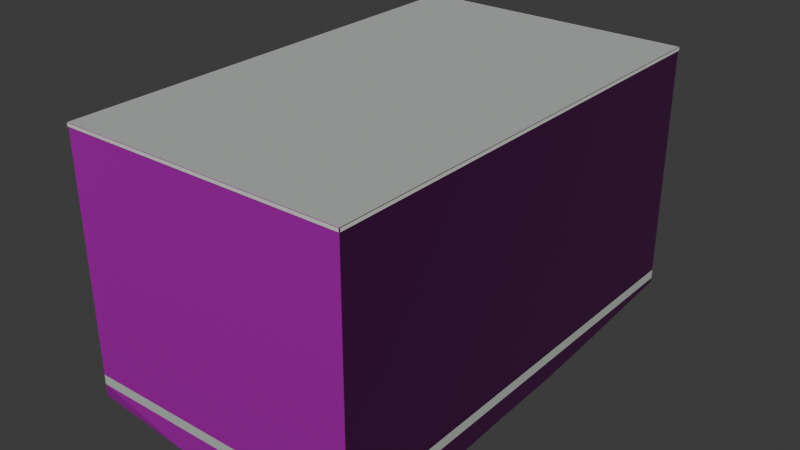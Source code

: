 # Source: osm-way-25920626.blend  (saved by Blender 5.2.45; exported with 4.5.12 LTS)
import bpy
from mathutils import Matrix  # noqa: F401  (used for matrix-valued properties, if any)

bpy.ops.wm.read_factory_settings(use_empty=True)
scene = bpy.context.scene
scene.name = 'Scene'

# ---- collections
col_collection = bpy.data.collections.new('Collection'); scene.collection.children.link(col_collection)

# ---- images (referenced by path relative to the original .blend; pixels are not part of the script)
import os
ASSET_DIR = os.environ.get("B2B_ASSET_DIR", "")  # directory of the original .blend (textures are referenced by path, not embedded)
HERE = os.path.dirname(os.path.abspath(__file__))  # packed textures are extracted next to this script under _unpacked/

def load_image(name, relpath, width, height, colorspace="sRGB"):
    """Load a texture the original file referenced (path relative to the .blend, or extracted next to this script)."""
    p = next((c for c in (os.path.join(HERE, relpath), os.path.join(ASSET_DIR, relpath)) if relpath and os.path.exists(c)), "")
    if p:
        img = bpy.data.images.load(p, check_existing=True)
        img.name = name
    else:  # same state as the original file: an image datablock whose file is absent (Cycles renders it pink)
        img = bpy.data.images.new(name, width, height)
        img.source = "FILE"
        img.filepath = "//" + (relpath or name)
    img.colorspace_settings.name = colorspace
    return img
img_plaster001_1k_jpg_color_jpg = load_image('Plaster001_1K-JPG_Color.jpg', 'Plaster001_1K-JPG_Color.jpg', 1024, 1024, 'sRGB')
img_plaster001_1k_jpg_normalgl_jpg = load_image('Plaster001_1K-JPG_NormalGL.jpg', 'Plaster001_1K-JPG_NormalGL.jpg', 1024, 1024, 'Non-Color')
img_plaster001_1k_jpg_roughness_jpg = load_image('Plaster001_1K-JPG_Roughness.jpg', 'Plaster001_1K-JPG_Roughness.jpg', 1024, 1024, 'Non-Color')
img_concrete034_1k_jpg_color_jpg = load_image('Concrete034_1K-JPG_Color.jpg', 'Concrete034_1K-JPG_Color.jpg', 1024, 1024, 'sRGB')
img_concrete034_1k_jpg_normalgl_jpg = load_image('Concrete034_1K-JPG_NormalGL.jpg', 'Concrete034_1K-JPG_NormalGL.jpg', 1024, 1024, 'Non-Color')
img_concrete034_1k_jpg_roughness_jpg = load_image('Concrete034_1K-JPG_Roughness.jpg', 'Concrete034_1K-JPG_Roughness.jpg', 1024, 1024, 'Non-Color')

# ---- materials (node trees are filled in below, after node groups)
mat_reality_aged_pale_plaster = bpy.data.materials.new('reality aged pale plaster')
mat_reality_concrete_plinth = bpy.data.materials.new('reality concrete plinth')
mat_reality_pale_aluminum_sill = bpy.data.materials.new('reality pale aluminum sill')
mat_reality_flat_weathered_roof = bpy.data.materials.new('reality flat weathered roof')
mat_building_foundation = bpy.data.materials.new('building foundation')

# ---- material node trees
mat_reality_aged_pale_plaster.use_nodes = True; mat_reality_aged_pale_plaster.node_tree.nodes.clear()
_N = mat_reality_aged_pale_plaster.node_tree.nodes; _L = mat_reality_aged_pale_plaster.node_tree.links
n0 = _N.new('ShaderNodeBsdfPrincipled'); n0.name = 'Principled BSDF'; n0.location = (-200, 100)
n0.inputs[10].default_value = 0.005
n1 = _N.new('ShaderNodeOutputMaterial'); n1.name = 'Material Output'; n1.location = (200, 100)
n2 = _N.new('ShaderNodeTexImage'); n2.name = 'Image Texture'; n2.location = (0, 0)
n2.image = img_plaster001_1k_jpg_color_jpg
n3 = _N.new('ShaderNodeTexCoord'); n3.name = 'Texture Coordinate'; n3.location = (0, 0)
n4 = _N.new('ShaderNodeMapping'); n4.name = 'Source physical UV scale'; n4.location = (0, 0)
n4.inputs[3].default_value = (3.0, 3.0, 1.0)
n5 = _N.new('ShaderNodeTexImage'); n5.name = 'Image Texture.001'; n5.location = (0, 0)
n5.image = img_plaster001_1k_jpg_normalgl_jpg
n6 = _N.new('ShaderNodeNormalMap'); n6.name = 'Normal Map'; n6.location = (0, 0)
n6.width = 160
n7 = _N.new('ShaderNodeTexImage'); n7.name = 'Image Texture.002'; n7.location = (0, 0)
n7.image = img_plaster001_1k_jpg_roughness_jpg
_L.new(n0.outputs[0], n1.inputs[0])
_L.new(n3.outputs[2], n4.inputs[0])
_L.new(n4.outputs[0], n2.inputs[0])
_L.new(n2.outputs[0], n0.inputs[0])
_L.new(n4.outputs[0], n5.inputs[0])
_L.new(n5.outputs[0], n6.inputs[1])
_L.new(n6.outputs[0], n0.inputs[5])
_L.new(n4.outputs[0], n7.inputs[0])
_L.new(n7.outputs[0], n0.inputs[2])
n1.is_active_output = True
mat_reality_concrete_plinth.use_nodes = True; mat_reality_concrete_plinth.node_tree.nodes.clear()
_N = mat_reality_concrete_plinth.node_tree.nodes; _L = mat_reality_concrete_plinth.node_tree.links
n0 = _N.new('ShaderNodeBsdfPrincipled'); n0.name = 'Principled BSDF'; n0.location = (-200, 100)
n0.inputs[0].default_value = (0.4549, 0.4941, 0.4549, 1.0)
n0.inputs[2].default_value = 0.83
n0.inputs[10].default_value = 0.005
n1 = _N.new('ShaderNodeOutputMaterial'); n1.name = 'Material Output'; n1.location = (200, 100)
_L.new(n0.outputs[0], n1.inputs[0])
n1.is_active_output = True
mat_reality_pale_aluminum_sill.use_nodes = True; mat_reality_pale_aluminum_sill.node_tree.nodes.clear()
_N = mat_reality_pale_aluminum_sill.node_tree.nodes; _L = mat_reality_pale_aluminum_sill.node_tree.links
n0 = _N.new('ShaderNodeBsdfPrincipled'); n0.name = 'Principled BSDF'; n0.location = (-200, 100)
n0.inputs[0].default_value = (0.6941, 0.7059, 0.6627, 1.0)
n0.inputs[2].default_value = 0.83
n0.inputs[10].default_value = 0.005
n1 = _N.new('ShaderNodeOutputMaterial'); n1.name = 'Material Output'; n1.location = (200, 100)
_L.new(n0.outputs[0], n1.inputs[0])
n1.is_active_output = True
mat_reality_flat_weathered_roof.use_nodes = True; mat_reality_flat_weathered_roof.node_tree.nodes.clear()
_N = mat_reality_flat_weathered_roof.node_tree.nodes; _L = mat_reality_flat_weathered_roof.node_tree.links
n0 = _N.new('ShaderNodeBsdfPrincipled'); n0.name = 'Principled BSDF'; n0.location = (-200, 100)
n0.inputs[0].default_value = (0.451, 0.4745, 0.4549, 1.0)
n0.inputs[2].default_value = 0.83
n0.inputs[10].default_value = 0.005
n1 = _N.new('ShaderNodeOutputMaterial'); n1.name = 'Material Output'; n1.location = (200, 100)
_L.new(n0.outputs[0], n1.inputs[0])
n1.is_active_output = True
mat_building_foundation.use_nodes = True; mat_building_foundation.node_tree.nodes.clear()
_N = mat_building_foundation.node_tree.nodes; _L = mat_building_foundation.node_tree.links
n0 = _N.new('ShaderNodeBsdfPrincipled'); n0.name = 'Principled BSDF'; n0.location = (-200, 100)
n0.inputs[10].default_value = 0.005
n1 = _N.new('ShaderNodeOutputMaterial'); n1.name = 'Material Output'; n1.location = (200, 100)
n2 = _N.new('ShaderNodeTexImage'); n2.name = 'Image Texture'; n2.location = (0, 0)
n2.image = img_concrete034_1k_jpg_color_jpg
n3 = _N.new('ShaderNodeTexCoord'); n3.name = 'Texture Coordinate'; n3.location = (0, 0)
n4 = _N.new('ShaderNodeMapping'); n4.name = 'Source physical UV scale'; n4.location = (0, 0)
n4.inputs[3].default_value = (3.636, 7.273, 1.0)
n5 = _N.new('ShaderNodeTexImage'); n5.name = 'Image Texture.001'; n5.location = (0, 0)
n5.image = img_concrete034_1k_jpg_normalgl_jpg
n6 = _N.new('ShaderNodeNormalMap'); n6.name = 'Normal Map'; n6.location = (0, 0)
n6.width = 160
n7 = _N.new('ShaderNodeTexImage'); n7.name = 'Image Texture.002'; n7.location = (0, 0)
n7.image = img_concrete034_1k_jpg_roughness_jpg
_L.new(n0.outputs[0], n1.inputs[0])
_L.new(n3.outputs[2], n4.inputs[0])
_L.new(n4.outputs[0], n2.inputs[0])
_L.new(n2.outputs[0], n0.inputs[0])
_L.new(n4.outputs[0], n5.inputs[0])
_L.new(n5.outputs[0], n6.inputs[1])
_L.new(n6.outputs[0], n0.inputs[5])
_L.new(n4.outputs[0], n7.inputs[0])
_L.new(n7.outputs[0], n0.inputs[2])
n1.is_active_output = True

# ---- world
world_world = bpy.data.worlds.new('World'); scene.world = world_world
world_world.use_nodes = True; world_world.node_tree.nodes.clear()
_N = world_world.node_tree.nodes; _L = world_world.node_tree.links
n0 = _N.new('ShaderNodeOutputWorld'); n0.name = 'World Output'; n0.location = (200, 100)
n1 = _N.new('ShaderNodeBackground'); n1.name = 'Background'; n1.location = (-200, 100)
n1.inputs[0].default_value = (0.05088, 0.05088, 0.05088, 1.0)
_L.new(n1.outputs[0], n0.inputs[0])
n0.is_active_output = True
world_world.color = (0.05088, 0.05088, 0.05088)
world_world.sun_shadow_jitter_overblur = 0.0

# ---- meshes
me_reality_25920626_near_reality_aged_pale_plaster = bpy.data.meshes.new('reality 25920626 near reality aged pale plaster')
me_reality_25920626_near_reality_aged_pale_plaster.from_pydata([(-5.285, 8.54, 0.0), (-5.065, -8.66, 0.0), (-5.065, -8.66, 9.0), (-5.285, 8.54, 9.0), (-5.065, -8.66, 0.0), (5.285, -8.54, 0.0), (5.285, -8.54, 9.0), (-5.065, -8.66, 9.0), (5.285, -8.54, 0.0), (5.065, 8.66, 0.0), (5.065, 8.66, 9.0), (5.285, -8.54, 9.0), (5.065, 8.66, 0.0), (-5.285, 8.54, 0.0), (-5.285, 8.54, 9.0), (5.065, 8.66, 9.0)], [], [(0, 1, 2), (0, 2, 3), (4, 5, 6), (4, 6, 7), (8, 9, 10), (8, 10, 11), (12, 13, 14), (12, 14, 15)])
_uv = me_reality_25920626_near_reality_aged_pale_plaster.uv_layers.new(name='Runtime source UV')
_uv.uv.foreach_set('vector', [0.0, 0.0, 5.734, 0.0, 5.734, 3.0, 0.0, 0.0, 5.734, 3.0, 0.0, 3.0, 0.0, 0.0, 3.45, 0.0, 3.45, 3.0, 0.0, 0.0, 3.45, 3.0, 0.0, 3.0, 0.0, 0.0, 5.734, 0.0, 5.734, 3.0, 0.0, 0.0, 5.734, 3.0, 0.0, 3.0, 0.0, 0.0, 3.45, 0.0, 3.45, 3.0, 0.0, 0.0, 3.45, 3.0, 0.0, 3.0])
me_reality_25920626_near_reality_aged_pale_plaster.materials.append(mat_reality_aged_pale_plaster)
me_reality_25920626_near_reality_aged_pale_plaster.update()
me_reality_25920626_near_reality_concrete_plinth = bpy.data.meshes.new('reality 25920626 near reality concrete plinth')
me_reality_25920626_near_reality_concrete_plinth.from_pydata([(-5.289, 8.54, 0.0), (-5.069, -8.66, 0.0), (-5.069, -8.66, 0.36), (-5.289, 8.54, 0.36), (-5.065, -8.664, 0.0), (5.285, -8.544, 0.0), (5.285, -8.544, 0.36), (-5.065, -8.664, 0.36), (5.289, -8.54, 0.0), (5.069, 8.66, 0.0), (5.069, 8.66, 0.36), (5.289, -8.54, 0.36), (5.065, 8.664, 0.0), (-5.285, 8.544, 0.0), (-5.285, 8.544, 0.36), (5.065, 8.664, 0.36)], [], [(0, 1, 2), (0, 2, 3), (4, 5, 6), (4, 6, 7), (8, 9, 10), (8, 10, 11), (12, 13, 14), (12, 14, 15)])
_uv = me_reality_25920626_near_reality_concrete_plinth.uv_layers.new(name='Runtime source UV')
_uv.uv.foreach_set('vector', [0.0, 0.0, 5.734, 0.0, 5.734, 0.12, 0.0, 0.0, 5.734, 0.12, 0.0, 0.12, 0.0, 0.0, 3.45, 0.0, 3.45, 0.12, 0.0, 0.0, 3.45, 0.12, 0.0, 0.12, 0.0, 0.0, 5.734, 0.0, 5.734, 0.12, 0.0, 0.0, 5.734, 0.12, 0.0, 0.12, 0.0, 0.0, 3.45, 0.0, 3.45, 0.12, 0.0, 0.0, 3.45, 0.12, 0.0, 0.12])
me_reality_25920626_near_reality_concrete_plinth.materials.append(mat_reality_concrete_plinth)
me_reality_25920626_near_reality_concrete_plinth.update()
me_reality_25920626_near_reality_pale_aluminum_sill = bpy.data.meshes.new('reality 25920626 near reality pale aluminum sill')
me_reality_25920626_near_reality_pale_aluminum_sill.from_pydata([(-5.315, 8.54, 8.89), (-5.095, -8.66, 8.89), (-5.095, -8.66, 9.0), (-5.315, 8.54, 9.0), (-5.065, -8.69, 8.89), (5.285, -8.57, 8.89), (5.285, -8.57, 9.0), (-5.065, -8.69, 9.0), (5.315, -8.54, 8.89), (5.095, 8.66, 8.89), (5.095, 8.66, 9.0), (5.315, -8.54, 9.0), (5.065, 8.69, 8.89), (-5.285, 8.57, 8.89), (-5.285, 8.57, 9.0), (5.065, 8.69, 9.0)], [], [(0, 1, 2), (0, 2, 3), (4, 5, 6), (4, 6, 7), (8, 9, 10), (8, 10, 11), (12, 13, 14), (12, 14, 15)])
_uv = me_reality_25920626_near_reality_pale_aluminum_sill.uv_layers.new(name='Runtime source UV')
_uv.uv.foreach_set('vector', [0.0, 2.963, 5.734, 2.963, 5.734, 3.0, 0.0, 2.963, 5.734, 3.0, 0.0, 3.0, 0.0, 2.963, 3.45, 2.963, 3.45, 3.0, 0.0, 2.963, 3.45, 3.0, 0.0, 3.0, 0.0, 2.963, 5.734, 2.963, 5.734, 3.0, 0.0, 2.963, 5.734, 3.0, 0.0, 3.0, 0.0, 2.963, 3.45, 2.963, 3.45, 3.0, 0.0, 2.963, 3.45, 3.0, 0.0, 3.0])
me_reality_25920626_near_reality_pale_aluminum_sill.materials.append(mat_reality_pale_aluminum_sill)
me_reality_25920626_near_reality_pale_aluminum_sill.update()
me_reality_25920626_near_reality_flat_weathered_roof = bpy.data.meshes.new('reality 25920626 near reality flat weathered roof')
me_reality_25920626_near_reality_flat_weathered_roof.from_pydata([(-5.065, -8.66, 9.0), (-5.285, 8.54, 9.0), (5.065, 8.66, 9.0), (5.065, 8.66, 9.0), (-5.065, -8.66, 9.0), (5.065, 8.66, 9.0), (5.285, -8.54, 9.0), (5.285, -8.54, 9.0)], [], [(0, 2, 1), (4, 6, 5)])
_uv = me_reality_25920626_near_reality_flat_weathered_roof.uv_layers.new(name='Runtime source UV')
_uv.uv.foreach_set('vector', [39.03, 46.15, 41.56, 41.82, 41.56, 46.15, 39.03, 46.15, 41.62, 46.12, 41.62, 46.15])
me_reality_25920626_near_reality_flat_weathered_roof.materials.append(mat_reality_flat_weathered_roof)
me_reality_25920626_near_reality_flat_weathered_roof.update()
me_building_foundation_25920626 = bpy.data.meshes.new('building foundation 25920626')
me_building_foundation_25920626.from_pydata([(-5.285, 8.54, -0.05), (-5.241, 5.1, -0.05), (-5.285, 8.54, 0.0), (-5.241, 5.1, 0.0), (-5.241, 5.1, -0.05), (-5.197, 1.66, -0.05), (-5.241, 5.1, 0.0), (-5.197, 1.66, 0.0), (-5.197, 1.66, -0.05), (-5.153, -1.78, -0.05), (-5.197, 1.66, 0.0), (-5.153, -1.78, 0.0), (-5.153, -1.78, -0.05), (-5.109, -5.22, -0.05), (-5.153, -1.78, 0.0), (-5.109, -5.22, 0.0), (-5.109, -5.22, -0.05), (-5.065, -8.66, -0.4464), (-5.109, -5.22, 0.0), (-5.065, -8.66, 0.0), (-5.065, -8.66, -0.4464), (-1.615, -8.62, -0.8622), (-5.065, -8.66, 0.0), (-1.615, -8.62, 0.0), (-1.615, -8.62, -0.8622), (1.835, -8.58, -0.8986), (-1.615, -8.62, 0.0), (1.835, -8.58, 0.0), (1.835, -8.58, -0.8986), (5.285, -8.54, -1.041), (1.835, -8.58, 0.0), (5.285, -8.54, 0.0), (5.285, -8.54, -1.041), (5.241, -5.1, -0.9053), (5.285, -8.54, 0.0), (5.241, -5.1, 0.0), (5.241, -5.1, -0.9053), (5.197, -1.66, -0.7536), (5.241, -5.1, 0.0), (5.197, -1.66, 0.0), (5.197, -1.66, -0.7536), (5.153, 1.78, -0.6752), (5.197, -1.66, 0.0), (5.153, 1.78, 0.0), (5.153, 1.78, -0.6752), (5.109, 5.22, -0.4308), (5.153, 1.78, 0.0), (5.109, 5.22, 0.0), (5.109, 5.22, -0.4308), (5.065, 8.66, -0.15), (5.109, 5.22, 0.0), (5.065, 8.66, 0.0), (5.065, 8.66, -0.15), (1.615, 8.62, -0.11), (5.065, 8.66, 0.0), (1.615, 8.62, 0.0), (1.615, 8.62, -0.11), (-1.835, 8.58, -0.05), (1.615, 8.62, 0.0), (-1.835, 8.58, 0.0), (-1.835, 8.58, -0.05), (-5.285, 8.54, -0.05), (-1.835, 8.58, 0.0), (-5.285, 8.54, 0.0)], [], [(0, 1, 2), (1, 3, 2), (4, 5, 6), (5, 7, 6), (8, 9, 10), (9, 11, 10), (12, 13, 14), (13, 15, 14), (16, 17, 18), (17, 19, 18), (20, 21, 22), (21, 23, 22), (24, 25, 26), (25, 27, 26), (28, 29, 30), (29, 31, 30), (32, 33, 34), (33, 35, 34), (36, 37, 38), (37, 39, 38), (40, 41, 42), (41, 43, 42), (44, 45, 46), (45, 47, 46), (48, 49, 50), (49, 51, 50), (52, 53, 54), (53, 55, 54), (56, 57, 58), (57, 59, 58), (60, 61, 62), (61, 63, 62)])
_uv = me_building_foundation_25920626.uv_layers.new(name='Runtime source UV')
_uv.uv.foreach_set('vector', [0.0, 0.0, 0.2, 0.0, 0.0, 1.0, 0.2, 0.0, 0.2, 1.0, 0.0, 1.0, 0.2, 0.0, 0.4, 0.0, 0.2, 1.0, 0.4, 0.0, 0.4, 1.0, 0.2, 1.0, 0.4, 0.0, 0.6, 0.0, 0.4, 1.0, 0.6, 0.0, 0.6, 1.0, 0.4, 1.0, 0.6, 0.0, 0.8, 0.0, 0.6, 1.0, 0.8, 0.0, 0.8, 1.0, 0.6, 1.0, 0.8, 0.0, 1.0, 0.0, 0.8, 1.0, 1.0, 0.0, 1.0, 1.0, 0.8, 1.0, 0.0, 0.0, 0.3333, 0.0, 0.0, 1.0, 0.3333, 0.0, 0.3333, 1.0, 0.0, 1.0, 0.3333, 0.0, 0.6667, 0.0, 0.3333, 1.0, 0.6667, 0.0, 0.6667, 1.0, 0.3333, 1.0, 0.6667, 0.0, 1.0, 0.0, 0.6667, 1.0, 1.0, 0.0, 1.0, 1.0, 0.6667, 1.0, 0.0, 0.0, 0.2, 0.0, 0.0, 1.0, 0.2, 0.0, 0.2, 1.0, 0.0, 1.0, 0.2, 0.0, 0.4, 0.0, 0.2, 1.0, 0.4, 0.0, 0.4, 1.0, 0.2, 1.0, 0.4, 0.0, 0.6, 0.0, 0.4, 1.0, 0.6, 0.0, 0.6, 1.0, 0.4, 1.0, 0.6, 0.0, 0.8, 0.0, 0.6, 1.0, 0.8, 0.0, 0.8, 1.0, 0.6, 1.0, 0.8, 0.0, 1.0, 0.0, 0.8, 1.0, 1.0, 0.0, 1.0, 1.0, 0.8, 1.0, 0.0, 0.0, 0.3333, 0.0, 0.0, 1.0, 0.3333, 0.0, 0.3333, 1.0, 0.0, 1.0, 0.3333, 0.0, 0.6667, 0.0, 0.3333, 1.0, 0.6667, 0.0, 0.6667, 1.0, 0.3333, 1.0, 0.6667, 0.0, 1.0, 0.0, 0.6667, 1.0, 1.0, 0.0, 1.0, 1.0, 0.6667, 1.0])
me_building_foundation_25920626.materials.append(mat_building_foundation)
me_building_foundation_25920626.update()

# ---- objects
ob_osm_way_25920626 = bpy.data.objects.new('osm-way-25920626', None)
ob_reality_25920626_near_reality_aged_pale_plaster = bpy.data.objects.new('reality 25920626 near reality aged pale plaster', me_reality_25920626_near_reality_aged_pale_plaster)
ob_reality_25920626_near_reality_concrete_plinth = bpy.data.objects.new('reality 25920626 near reality concrete plinth', me_reality_25920626_near_reality_concrete_plinth)
ob_reality_25920626_near_reality_pale_aluminum_sill = bpy.data.objects.new('reality 25920626 near reality pale aluminum sill', me_reality_25920626_near_reality_pale_aluminum_sill)
ob_reality_25920626_near_reality_flat_weathered_roof = bpy.data.objects.new('reality 25920626 near reality flat weathered roof', me_reality_25920626_near_reality_flat_weathered_roof)
ob_building_foundation_25920626 = bpy.data.objects.new('building foundation 25920626', me_building_foundation_25920626)

# ---- transforms, parenting, visibility, modifiers, constraints
ob_osm_way_25920626.location = (0.0, 0.0, 0.0)
ob_reality_25920626_near_reality_aged_pale_plaster.parent = ob_osm_way_25920626
ob_reality_25920626_near_reality_aged_pale_plaster.location = (0.0, 0.0, 0.0)
ob_reality_25920626_near_reality_concrete_plinth.parent = ob_osm_way_25920626
ob_reality_25920626_near_reality_concrete_plinth.location = (0.0, 0.0, 0.0)
ob_reality_25920626_near_reality_pale_aluminum_sill.parent = ob_osm_way_25920626
ob_reality_25920626_near_reality_pale_aluminum_sill.location = (0.0, 0.0, 0.0)
ob_reality_25920626_near_reality_flat_weathered_roof.parent = ob_osm_way_25920626
ob_reality_25920626_near_reality_flat_weathered_roof.location = (0.0, 0.0, 0.0)
ob_building_foundation_25920626.parent = ob_osm_way_25920626
ob_building_foundation_25920626.location = (0.0, 0.0, 0.0)

# ---- collection membership
col_collection.objects.link(ob_osm_way_25920626)
col_collection.objects.link(ob_reality_25920626_near_reality_aged_pale_plaster)
col_collection.objects.link(ob_reality_25920626_near_reality_concrete_plinth)
col_collection.objects.link(ob_reality_25920626_near_reality_pale_aluminum_sill)
col_collection.objects.link(ob_reality_25920626_near_reality_flat_weathered_roof)
col_collection.objects.link(ob_building_foundation_25920626)

# ---- scene / render settings (as saved in the file)
scene.frame_start = 1; scene.frame_end = 250; scene.frame_set(1)
scene.render.engine = 'BLENDER_EEVEE_NEXT'
scene.render.bake_bias = 0.0
scene.render.bake_samples = 0
scene.render.compositor_device = 'GPU'
scene.eevee.use_volume_custom_range = False
scene.eevee.fast_gi_thickness_near = 0.1
scene.eevee.fast_gi_thickness_far = 0.0
scene.eevee.ray_tracing_options.screen_trace_thickness = 0.1
bpy.context.view_layer.update()

# ---- added for rendering (the .blend has no active camera and no usable light): camera, sun
cam_auto = bpy.data.cameras.new('AutoCamera')
cam_auto.lens = 50.0
cam_auto.sensor_width = 36.0
cam_auto.clip_end = 1000.0
ob_auto_camera = bpy.data.objects.new('AutoCamera', cam_auto)
scene.collection.objects.link(ob_auto_camera)
ob_auto_camera.location = (21.0148, -25.2178, 20.7912)
ob_auto_camera.rotation_euler = (1.09748, -7.21219e-08, 0.694738)
scene.camera = ob_auto_camera
light_auto_sun = bpy.data.lights.new('AutoSun', 'SUN')
light_auto_sun.energy = 3.0
light_auto_sun.angle = 0.0523599
ob_auto_sun = bpy.data.objects.new('AutoSun', light_auto_sun)
scene.collection.objects.link(ob_auto_sun)
ob_auto_sun.rotation_euler = (0.872665, 0.174533, 0.523599)
bpy.context.view_layer.update()
